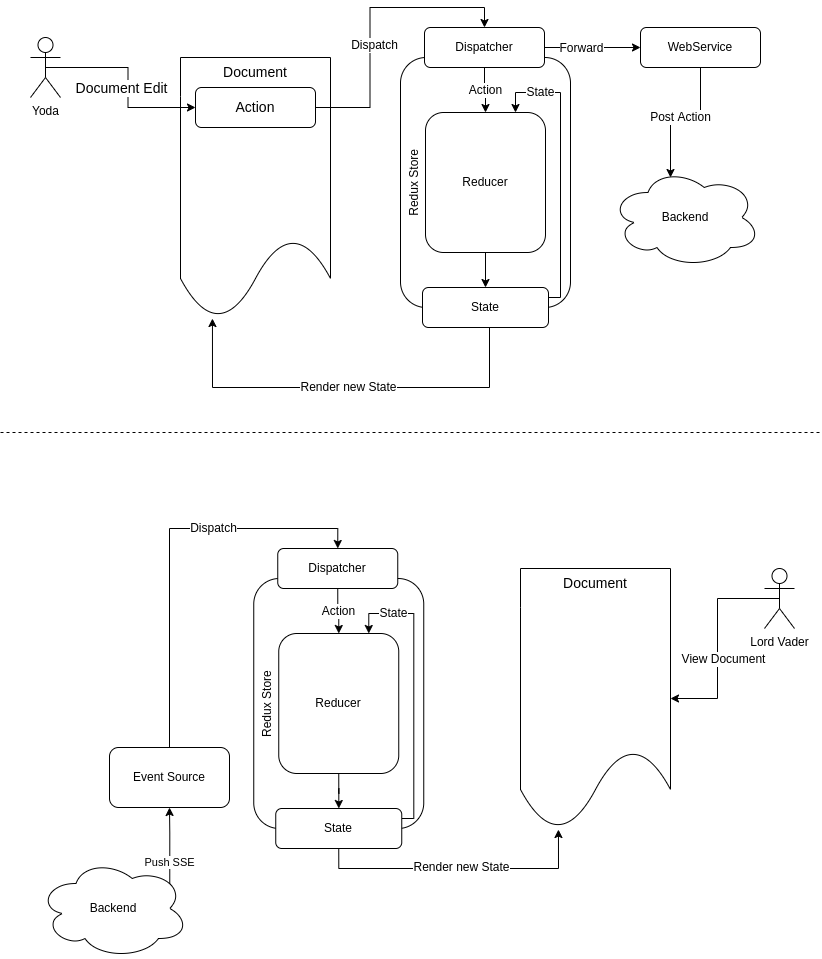

The diagram above was exported from draw.io. Its source (the exported page's mxGraphModel, read from the mxfile embedded in the PNG):
<mxGraphModel dx="2408" dy="648" grid="1" gridSize="10" guides="1" tooltips="1" connect="1" arrows="1" fold="1" page="1" pageScale="1" pageWidth="827" pageHeight="1169" math="0" shadow="0">
  <root>
    <mxCell id="0" />
    <mxCell id="1" parent="0" />
    <mxCell id="3" value="Redux Store&amp;nbsp; &amp;nbsp; &amp;nbsp; &amp;nbsp; &amp;nbsp; &amp;nbsp; &amp;nbsp; &amp;nbsp; &amp;nbsp; &amp;nbsp; &amp;nbsp; &amp;nbsp; &amp;nbsp; &amp;nbsp;" style="rounded=1;whiteSpace=wrap;html=1;verticalAlign=top;horizontal=0;align=right;" parent="1" vertex="1">
      <mxGeometry x="400" y="210" width="170" height="250" as="geometry" />
    </mxCell>
    <mxCell id="22" style="edgeStyle=orthogonalEdgeStyle;rounded=0;orthogonalLoop=1;jettySize=auto;html=1;exitX=1;exitY=0.5;exitDx=0;exitDy=0;entryX=0;entryY=0.5;entryDx=0;entryDy=0;fontSize=12;" edge="1" parent="1" source="4" target="19">
      <mxGeometry relative="1" as="geometry" />
    </mxCell>
    <mxCell id="24" value="Forward" style="edgeLabel;html=1;align=center;verticalAlign=middle;resizable=0;points=[];fontSize=12;" vertex="1" connectable="0" parent="22">
      <mxGeometry x="-0.25" y="-2" relative="1" as="geometry">
        <mxPoint y="-2" as="offset" />
      </mxGeometry>
    </mxCell>
    <mxCell id="34" value="Action" style="edgeStyle=orthogonalEdgeStyle;rounded=0;orthogonalLoop=1;jettySize=auto;html=1;exitX=0.5;exitY=1;exitDx=0;exitDy=0;entryX=0.5;entryY=0;entryDx=0;entryDy=0;fontSize=12;" edge="1" parent="1" source="4" target="33">
      <mxGeometry relative="1" as="geometry" />
    </mxCell>
    <mxCell id="4" value="Dispatcher" style="rounded=1;whiteSpace=wrap;html=1;" parent="1" vertex="1">
      <mxGeometry x="424" y="180" width="120" height="40" as="geometry" />
    </mxCell>
    <mxCell id="5" value="Yoda" style="shape=umlActor;verticalLabelPosition=bottom;verticalAlign=top;html=1;outlineConnect=0;" parent="1" vertex="1">
      <mxGeometry x="30" y="190" width="30" height="60" as="geometry" />
    </mxCell>
    <mxCell id="10" style="edgeStyle=orthogonalEdgeStyle;rounded=0;orthogonalLoop=1;jettySize=auto;html=1;exitX=0.875;exitY=0.5;exitDx=0;exitDy=0;exitPerimeter=0;entryX=0.5;entryY=1;entryDx=0;entryDy=0;" parent="1" source="29" target="9" edge="1">
      <mxGeometry relative="1" as="geometry">
        <mxPoint x="84" y="1050" as="sourcePoint" />
      </mxGeometry>
    </mxCell>
    <mxCell id="11" value="Push SSE" style="edgeLabel;html=1;align=center;verticalAlign=middle;resizable=0;points=[];" parent="10" vertex="1" connectable="0">
      <mxGeometry x="-0.0941" y="1" relative="1" as="geometry">
        <mxPoint as="offset" />
      </mxGeometry>
    </mxCell>
    <mxCell id="46" style="edgeStyle=orthogonalEdgeStyle;rounded=0;orthogonalLoop=1;jettySize=auto;html=1;exitX=0.5;exitY=0;exitDx=0;exitDy=0;entryX=0.5;entryY=0;entryDx=0;entryDy=0;fontSize=12;" edge="1" parent="1" source="9" target="40">
      <mxGeometry relative="1" as="geometry" />
    </mxCell>
    <mxCell id="47" value="Dispatch" style="edgeLabel;html=1;align=center;verticalAlign=middle;resizable=0;points=[];fontSize=12;" vertex="1" connectable="0" parent="46">
      <mxGeometry x="0.171" y="-3" relative="1" as="geometry">
        <mxPoint x="24" y="-4" as="offset" />
      </mxGeometry>
    </mxCell>
    <mxCell id="9" value="Event Source" style="rounded=1;whiteSpace=wrap;html=1;" parent="1" vertex="1">
      <mxGeometry x="109" y="900" width="120" height="60" as="geometry" />
    </mxCell>
    <mxCell id="13" value="Document" style="shape=document;whiteSpace=wrap;html=1;boundedLbl=1;fontSize=14;verticalAlign=top;" vertex="1" parent="1">
      <mxGeometry x="180" y="210" width="150" height="260" as="geometry" />
    </mxCell>
    <mxCell id="21" style="edgeStyle=orthogonalEdgeStyle;rounded=0;orthogonalLoop=1;jettySize=auto;html=1;exitX=1;exitY=0.5;exitDx=0;exitDy=0;entryX=0.5;entryY=0;entryDx=0;entryDy=0;fontSize=14;" edge="1" parent="1" source="16" target="4">
      <mxGeometry relative="1" as="geometry" />
    </mxCell>
    <mxCell id="23" value="Dispatch" style="edgeLabel;html=1;align=center;verticalAlign=middle;resizable=0;points=[];fontSize=12;" vertex="1" connectable="0" parent="21">
      <mxGeometry x="-0.1759" y="-3" relative="1" as="geometry">
        <mxPoint x="1" y="2" as="offset" />
      </mxGeometry>
    </mxCell>
    <mxCell id="16" value="Action" style="rounded=1;whiteSpace=wrap;html=1;fontSize=14;verticalAlign=middle;" vertex="1" parent="1">
      <mxGeometry x="195" y="240" width="120" height="40" as="geometry" />
    </mxCell>
    <mxCell id="17" style="edgeStyle=orthogonalEdgeStyle;rounded=0;orthogonalLoop=1;jettySize=auto;html=1;exitX=0.5;exitY=0.5;exitDx=0;exitDy=0;exitPerimeter=0;entryX=0;entryY=0.5;entryDx=0;entryDy=0;fontSize=14;" edge="1" parent="1" source="5" target="16">
      <mxGeometry relative="1" as="geometry" />
    </mxCell>
    <mxCell id="18" value="Document Edit" style="edgeLabel;html=1;align=center;verticalAlign=middle;resizable=0;points=[];fontSize=14;" vertex="1" connectable="0" parent="17">
      <mxGeometry x="0.1743" y="4" relative="1" as="geometry">
        <mxPoint x="-11" y="-9" as="offset" />
      </mxGeometry>
    </mxCell>
    <mxCell id="28" value="Post Action" style="edgeStyle=orthogonalEdgeStyle;rounded=0;orthogonalLoop=1;jettySize=auto;html=1;exitX=0.5;exitY=1;exitDx=0;exitDy=0;entryX=0.4;entryY=0.1;entryDx=0;entryDy=0;entryPerimeter=0;fontSize=12;" edge="1" parent="1" source="19" target="26">
      <mxGeometry relative="1" as="geometry" />
    </mxCell>
    <mxCell id="19" value="WebService" style="rounded=1;whiteSpace=wrap;html=1;fontSize=12;verticalAlign=middle;" vertex="1" parent="1">
      <mxGeometry x="640" y="180" width="120" height="40" as="geometry" />
    </mxCell>
    <mxCell id="26" value="Backend" style="ellipse;shape=cloud;whiteSpace=wrap;html=1;" vertex="1" parent="1">
      <mxGeometry x="610" y="320" width="150" height="100" as="geometry" />
    </mxCell>
    <mxCell id="29" value="Backend" style="ellipse;shape=cloud;whiteSpace=wrap;html=1;" vertex="1" parent="1">
      <mxGeometry x="38" y="1011" width="150" height="100" as="geometry" />
    </mxCell>
    <mxCell id="30" value="" style="endArrow=none;dashed=1;html=1;rounded=0;fontSize=12;" edge="1" parent="1">
      <mxGeometry width="50" height="50" relative="1" as="geometry">
        <mxPoint y="585" as="sourcePoint" />
        <mxPoint x="820" y="585" as="targetPoint" />
      </mxGeometry>
    </mxCell>
    <mxCell id="32" value="Render new State" style="edgeStyle=orthogonalEdgeStyle;rounded=0;orthogonalLoop=1;jettySize=auto;html=1;exitX=0.5;exitY=1;exitDx=0;exitDy=0;entryX=0.213;entryY=1.004;entryDx=0;entryDy=0;entryPerimeter=0;fontSize=12;" edge="1" parent="1" source="31" target="13">
      <mxGeometry relative="1" as="geometry">
        <Array as="points">
          <mxPoint x="489" y="540" />
          <mxPoint x="212" y="540" />
        </Array>
      </mxGeometry>
    </mxCell>
    <mxCell id="35" value="State" style="edgeStyle=orthogonalEdgeStyle;rounded=0;orthogonalLoop=1;jettySize=auto;html=1;exitX=1;exitY=0.25;exitDx=0;exitDy=0;entryX=0.75;entryY=0;entryDx=0;entryDy=0;fontSize=12;" edge="1" parent="1" source="31" target="33">
      <mxGeometry x="0.6786" relative="1" as="geometry">
        <Array as="points">
          <mxPoint x="560" y="450" />
          <mxPoint x="560" y="245" />
          <mxPoint x="515" y="245" />
        </Array>
        <mxPoint as="offset" />
      </mxGeometry>
    </mxCell>
    <mxCell id="31" value="State" style="rounded=1;whiteSpace=wrap;html=1;" vertex="1" parent="1">
      <mxGeometry x="422" y="440" width="126" height="40" as="geometry" />
    </mxCell>
    <mxCell id="36" style="edgeStyle=orthogonalEdgeStyle;rounded=0;orthogonalLoop=1;jettySize=auto;html=1;exitX=0.5;exitY=1;exitDx=0;exitDy=0;fontSize=12;" edge="1" parent="1" source="33" target="31">
      <mxGeometry relative="1" as="geometry" />
    </mxCell>
    <mxCell id="33" value="Reducer" style="rounded=1;whiteSpace=wrap;html=1;" vertex="1" parent="1">
      <mxGeometry x="425" y="265" width="120" height="140" as="geometry" />
    </mxCell>
    <mxCell id="37" value="Redux Store&amp;nbsp; &amp;nbsp; &amp;nbsp; &amp;nbsp; &amp;nbsp; &amp;nbsp; &amp;nbsp; &amp;nbsp; &amp;nbsp; &amp;nbsp; &amp;nbsp; &amp;nbsp; &amp;nbsp; &amp;nbsp;" style="rounded=1;whiteSpace=wrap;html=1;verticalAlign=top;horizontal=0;align=right;" vertex="1" parent="1">
      <mxGeometry x="253.25" y="731" width="170" height="250" as="geometry" />
    </mxCell>
    <mxCell id="39" value="Action" style="edgeStyle=orthogonalEdgeStyle;rounded=0;orthogonalLoop=1;jettySize=auto;html=1;exitX=0.5;exitY=1;exitDx=0;exitDy=0;entryX=0.5;entryY=0;entryDx=0;entryDy=0;fontSize=12;" edge="1" parent="1" source="40" target="45">
      <mxGeometry relative="1" as="geometry" />
    </mxCell>
    <mxCell id="40" value="Dispatcher" style="rounded=1;whiteSpace=wrap;html=1;" vertex="1" parent="1">
      <mxGeometry x="277.25" y="701" width="120" height="40" as="geometry" />
    </mxCell>
    <mxCell id="42" value="State" style="edgeStyle=orthogonalEdgeStyle;rounded=0;orthogonalLoop=1;jettySize=auto;html=1;exitX=1;exitY=0.25;exitDx=0;exitDy=0;entryX=0.75;entryY=0;entryDx=0;entryDy=0;fontSize=12;" edge="1" parent="1" source="43" target="45">
      <mxGeometry x="0.6786" relative="1" as="geometry">
        <Array as="points">
          <mxPoint x="413.25" y="971" />
          <mxPoint x="413.25" y="766" />
          <mxPoint x="368.25" y="766" />
        </Array>
        <mxPoint as="offset" />
      </mxGeometry>
    </mxCell>
    <mxCell id="50" style="edgeStyle=orthogonalEdgeStyle;rounded=0;orthogonalLoop=1;jettySize=auto;html=1;exitX=0.5;exitY=1;exitDx=0;exitDy=0;entryX=0.253;entryY=1.004;entryDx=0;entryDy=0;entryPerimeter=0;fontSize=12;" edge="1" parent="1" source="43" target="48">
      <mxGeometry relative="1" as="geometry" />
    </mxCell>
    <mxCell id="51" value="Render new State" style="edgeLabel;html=1;align=center;verticalAlign=middle;resizable=0;points=[];fontSize=12;" vertex="1" connectable="0" parent="50">
      <mxGeometry x="0.1606" y="2" relative="1" as="geometry">
        <mxPoint x="-20" as="offset" />
      </mxGeometry>
    </mxCell>
    <mxCell id="43" value="State" style="rounded=1;whiteSpace=wrap;html=1;" vertex="1" parent="1">
      <mxGeometry x="275.25" y="961" width="126" height="40" as="geometry" />
    </mxCell>
    <mxCell id="44" style="edgeStyle=orthogonalEdgeStyle;rounded=0;orthogonalLoop=1;jettySize=auto;html=1;exitX=0.5;exitY=1;exitDx=0;exitDy=0;fontSize=12;" edge="1" parent="1" source="45" target="43">
      <mxGeometry relative="1" as="geometry" />
    </mxCell>
    <mxCell id="45" value="Reducer" style="rounded=1;whiteSpace=wrap;html=1;" vertex="1" parent="1">
      <mxGeometry x="278.25" y="786" width="120" height="140" as="geometry" />
    </mxCell>
    <mxCell id="48" value="Document" style="shape=document;whiteSpace=wrap;html=1;boundedLbl=1;fontSize=14;verticalAlign=top;" vertex="1" parent="1">
      <mxGeometry x="520" y="721" width="150" height="260" as="geometry" />
    </mxCell>
    <mxCell id="55" style="edgeStyle=orthogonalEdgeStyle;rounded=0;orthogonalLoop=1;jettySize=auto;html=1;exitX=0.5;exitY=0.5;exitDx=0;exitDy=0;exitPerimeter=0;entryX=1;entryY=0.5;entryDx=0;entryDy=0;fontSize=12;" edge="1" parent="1" source="52" target="48">
      <mxGeometry relative="1" as="geometry" />
    </mxCell>
    <mxCell id="56" value="View Document" style="edgeLabel;html=1;align=center;verticalAlign=middle;resizable=0;points=[];fontSize=12;" vertex="1" connectable="0" parent="55">
      <mxGeometry x="0.1675" y="5" relative="1" as="geometry">
        <mxPoint as="offset" />
      </mxGeometry>
    </mxCell>
    <mxCell id="52" value="Lord Vader" style="shape=umlActor;verticalLabelPosition=bottom;verticalAlign=top;html=1;outlineConnect=0;" vertex="1" parent="1">
      <mxGeometry x="764" y="721" width="30" height="60" as="geometry" />
    </mxCell>
  </root>
</mxGraphModel>